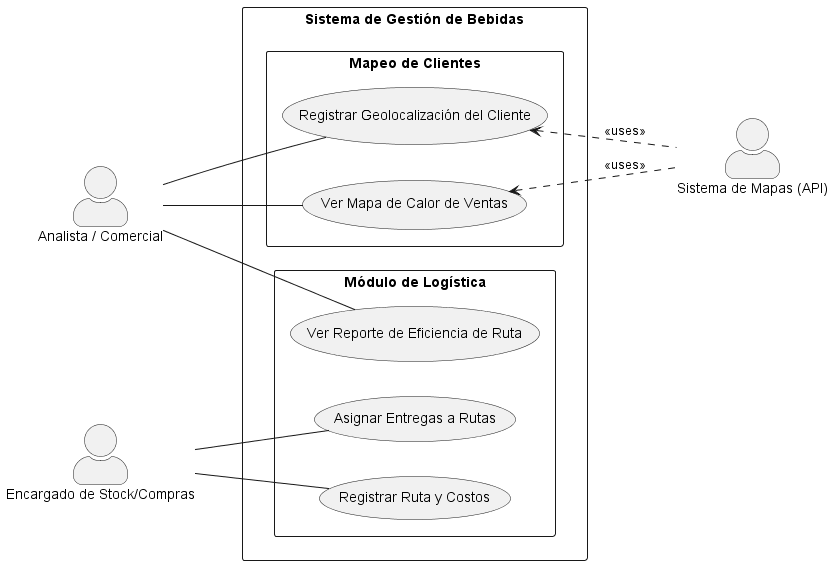

The diagram above was rendered by PlantUML. Its source (embedded in the PNG):
@startuml
left to right direction
skinparam actorStyle awesome
skinparam packageStyle rectangle

actor "Analista / Comercial" as Analista
actor "Encargado de Stock/Compras" as Encargado
actor "Sistema de Mapas (API)" as Mapas

rectangle "Sistema de Gestión de Bebidas" {
    package "Módulo de Logística" {
        usecase "Registrar Ruta y Costos" as RegistrarRuta
        usecase "Asignar Entregas a Rutas" as AsignarEntrega
        usecase "Ver Reporte de Eficiencia de Ruta" as VerReporte
    }
    
    package "Mapeo de Clientes" {
        usecase "Registrar Geolocalización del Cliente" as RegistrarGeo
        usecase "Ver Mapa de Calor de Ventas" as VerMapa
    }
}

Encargado -- RegistrarRuta
Encargado -- AsignarEntrega
Analista -- VerReporte
Analista -- RegistrarGeo
Analista -- VerMapa

RegistrarGeo <.. Mapas : <<uses>>
VerMapa <.. Mapas : <<uses>>

@enduml